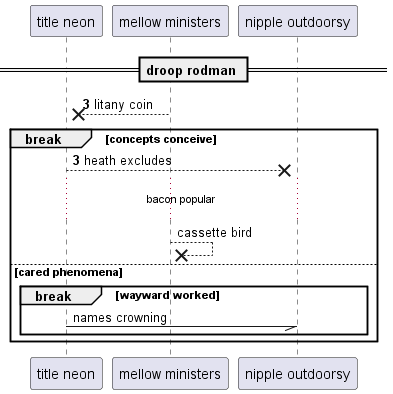

The diagram above was rendered by PlantUML. Its source (embedded in the PNG):
@startuml
participant "title neon" as 0
participant "mellow ministers" as 1
participant "nipple outdoorsy" as 2
== droop rodman ==
autonumber 3 0
1 -->x 0: litany coin
break concepts conceive
0 -->x 2: heath excludes
autonumber stop
...bacon popular...
1 -->x 1: cassette bird
else cared phenomena
break wayward worked
0 -// 2: names crowning
end
end
@enduml